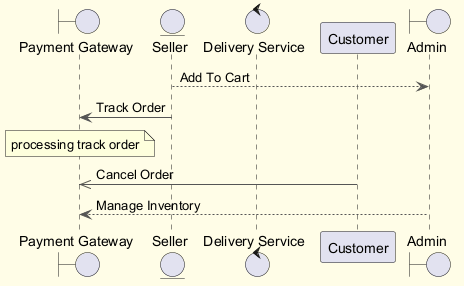

The diagram above was rendered by PlantUML. Its source (embedded in the PNG):
@startuml
skinparam backgroundColor #FFFDE7
skinparam classBackgroundColor #FFF9C4
skinparam classBorderColor #F57F17
skinparam ArrowColor #555555
boundary "Payment Gateway" as PG
entity "Seller" as S
control "Delivery Service" as DS
participant "Customer" as C
boundary "Admin" as A
S --> A : Add To Cart
S -> PG : Track Order
note over PG : processing track order
C ->> PG : Cancel Order
A --> PG : Manage Inventory
@enduml